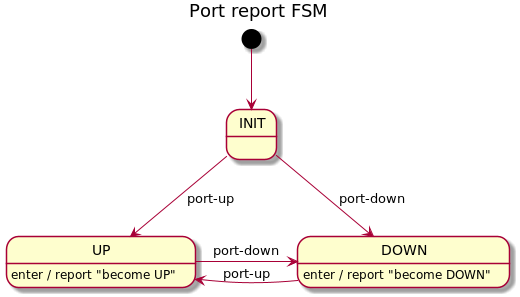

The diagram above was rendered by PlantUML. Its source (embedded in the PNG):
@startuml
title Port report FSM

[*] --> INIT

INIT --> UP : port-up
INIT --> DOWN : port-down

UP -> DOWN : port-down
UP : enter / report "become UP"

DOWN -> UP : port-up
DOWN : enter / report "become DOWN"

@enduml